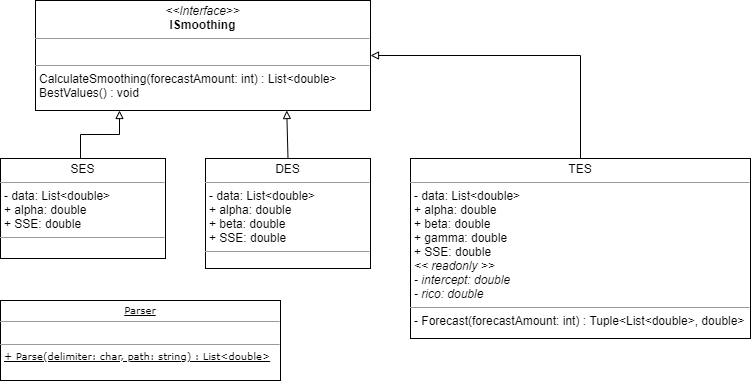

The diagram above was exported from draw.io. Its source (the exported page's mxGraphModel, read from the mxfile embedded in the PNG):
<mxGraphModel dx="1038" dy="580" grid="1" gridSize="10" guides="1" tooltips="1" connect="1" arrows="1" fold="1" page="1" pageScale="1" pageWidth="827" pageHeight="1169" math="0" shadow="0">
  <root>
    <mxCell id="0" />
    <mxCell id="1" parent="0" />
    <mxCell id="2" value="&lt;p style=&quot;margin: 0px ; margin-top: 4px ; text-align: center&quot;&gt;&lt;i&gt;&amp;lt;&amp;lt;Interface&amp;gt;&amp;gt;&lt;/i&gt;&lt;br&gt;&lt;b&gt;ISmoothing&lt;/b&gt;&lt;/p&gt;&lt;hr size=&quot;1&quot;&gt;&lt;p style=&quot;margin: 0px ; margin-left: 4px&quot;&gt;&lt;br&gt;&lt;/p&gt;&lt;hr size=&quot;1&quot;&gt;&lt;p style=&quot;margin: 0px ; margin-left: 4px&quot;&gt;CalculateSmoothing(forecastAmount: int) : List&amp;lt;double&amp;gt;&lt;/p&gt;&lt;p style=&quot;margin: 0px ; margin-left: 4px&quot;&gt;BestValues() : void&lt;/p&gt;" style="verticalAlign=top;align=left;overflow=fill;fontSize=12;fontFamily=Helvetica;html=1;rounded=0;shadow=0;comic=0;labelBackgroundColor=none;strokeColor=#000000;strokeWidth=1;fillColor=#ffffff;" vertex="1" parent="1">
      <mxGeometry x="95" y="30" width="335" height="110" as="geometry" />
    </mxCell>
    <mxCell id="3" value="" style="endArrow=block;html=1;entryX=0.75;entryY=1;entryDx=0;entryDy=0;endFill=0;strokeWidth=1;exitX=0.5;exitY=0;exitDx=0;exitDy=0;" edge="1" source="6" target="2" parent="1">
      <mxGeometry width="50" height="50" relative="1" as="geometry">
        <mxPoint x="346" y="180" as="sourcePoint" />
        <mxPoint x="310" y="166" as="targetPoint" />
      </mxGeometry>
    </mxCell>
    <mxCell id="4" style="edgeStyle=orthogonalEdgeStyle;rounded=0;orthogonalLoop=1;jettySize=auto;html=1;exitX=0.5;exitY=0;exitDx=0;exitDy=0;entryX=0.25;entryY=1;entryDx=0;entryDy=0;endArrow=block;endFill=0;strokeWidth=1;" edge="1" target="2" parent="1">
      <mxGeometry relative="1" as="geometry">
        <mxPoint x="140" y="188" as="sourcePoint" />
      </mxGeometry>
    </mxCell>
    <mxCell id="5" value="&lt;p style=&quot;margin: 0px ; margin-top: 4px ; text-align: center&quot;&gt;SES&lt;/p&gt;&lt;hr size=&quot;1&quot;&gt;&lt;p style=&quot;margin: 0px ; margin-left: 4px&quot;&gt;- data: List&amp;lt;double&amp;gt;&lt;/p&gt;&lt;p style=&quot;margin: 0px ; margin-left: 4px&quot;&gt;+ alpha: double&lt;/p&gt;&lt;p style=&quot;margin: 0px ; margin-left: 4px&quot;&gt;+ SSE: double&lt;/p&gt;&lt;hr size=&quot;1&quot;&gt;&lt;p style=&quot;margin: 0px ; margin-left: 4px&quot;&gt;&lt;br&gt;&lt;/p&gt;" style="verticalAlign=top;align=left;overflow=fill;fontSize=12;fontFamily=Helvetica;html=1;rounded=0;shadow=0;comic=0;labelBackgroundColor=none;strokeColor=#000000;strokeWidth=1;fillColor=#ffffff;" vertex="1" parent="1">
      <mxGeometry x="60" y="188" width="165" height="100" as="geometry" />
    </mxCell>
    <mxCell id="6" value="&lt;p style=&quot;margin: 0px ; margin-top: 4px ; text-align: center&quot;&gt;DES&lt;/p&gt;&lt;hr size=&quot;1&quot;&gt;&lt;p style=&quot;margin: 0px ; margin-left: 4px&quot;&gt;- data: List&amp;lt;double&amp;gt;&lt;/p&gt;&lt;p style=&quot;margin: 0px ; margin-left: 4px&quot;&gt;+ alpha: double&lt;/p&gt;&lt;p style=&quot;margin: 0px ; margin-left: 4px&quot;&gt;+ beta: double&lt;/p&gt;&lt;p style=&quot;margin: 0px ; margin-left: 4px&quot;&gt;+ SSE: double&lt;/p&gt;&lt;hr size=&quot;1&quot;&gt;&lt;p style=&quot;margin: 0px ; margin-left: 4px&quot;&gt;&lt;br&gt;&lt;/p&gt;" style="verticalAlign=top;align=left;overflow=fill;fontSize=12;fontFamily=Helvetica;html=1;rounded=0;shadow=0;comic=0;labelBackgroundColor=none;strokeColor=#000000;strokeWidth=1;fillColor=#ffffff;" vertex="1" parent="1">
      <mxGeometry x="265" y="188" width="165" height="110" as="geometry" />
    </mxCell>
    <mxCell id="7" value="&lt;p style=&quot;margin: 0px ; margin-top: 4px ; text-align: center&quot;&gt;TES&lt;/p&gt;&lt;hr size=&quot;1&quot;&gt;&lt;p style=&quot;margin: 0px ; margin-left: 4px&quot;&gt;- data: List&amp;lt;double&amp;gt;&lt;/p&gt;&lt;p style=&quot;margin: 0px ; margin-left: 4px&quot;&gt;+ alpha: double&lt;/p&gt;&lt;p style=&quot;margin: 0px ; margin-left: 4px&quot;&gt;+ beta: double&lt;/p&gt;&lt;p style=&quot;margin: 0px ; margin-left: 4px&quot;&gt;+ gamma: double&lt;/p&gt;&lt;p style=&quot;margin: 0px ; margin-left: 4px&quot;&gt;+ SSE: double&lt;/p&gt;&lt;p style=&quot;margin: 0px ; margin-left: 4px&quot;&gt;&lt;i&gt;&amp;lt;&amp;lt; readonly &amp;gt;&amp;gt;&lt;/i&gt;&lt;/p&gt;&lt;p style=&quot;margin: 0px ; margin-left: 4px&quot;&gt;&lt;i&gt;- intercept: double&lt;/i&gt;&lt;/p&gt;&lt;p style=&quot;margin: 0px ; margin-left: 4px&quot;&gt;&lt;i&gt;- rico: double&lt;/i&gt;&lt;/p&gt;&lt;hr size=&quot;1&quot;&gt;&lt;p style=&quot;margin: 0px ; margin-left: 4px&quot;&gt;- Forecast(forecastAmount: int) : Tuple&amp;lt;List&amp;lt;double&amp;gt;, double&amp;gt;&lt;/p&gt;" style="verticalAlign=top;align=left;overflow=fill;fontSize=12;fontFamily=Helvetica;html=1;rounded=0;shadow=0;comic=0;labelBackgroundColor=none;strokeColor=#000000;strokeWidth=1;fillColor=#ffffff;" vertex="1" parent="1">
      <mxGeometry x="470" y="188" width="340" height="180" as="geometry" />
    </mxCell>
    <mxCell id="8" value="" style="endArrow=block;html=1;entryX=1;entryY=0.5;entryDx=0;entryDy=0;endFill=0;strokeWidth=1;exitX=0.5;exitY=0;exitDx=0;exitDy=0;rounded=0;" edge="1" source="7" target="2" parent="1">
      <mxGeometry width="50" height="50" relative="1" as="geometry">
        <mxPoint x="640" y="115" as="sourcePoint" />
        <mxPoint x="356.25" y="150" as="targetPoint" />
        <Array as="points">
          <mxPoint x="640" y="85" />
        </Array>
      </mxGeometry>
    </mxCell>
    <mxCell id="9" value="&lt;p style=&quot;margin: 4px 0px 0px ; text-align: center ; font-size: 10px&quot;&gt;&lt;u&gt;&lt;span&gt;Parser&lt;/span&gt;&lt;br&gt;&lt;/u&gt;&lt;/p&gt;&lt;hr size=&quot;1&quot; style=&quot;font-size: 10px&quot;&gt;&lt;p style=&quot;margin: 0px 0px 0px 4px ; font-size: 10px&quot;&gt;&lt;br&gt;&lt;/p&gt;&lt;hr size=&quot;1&quot; style=&quot;font-size: 10px&quot;&gt;&lt;p style=&quot;margin: 0px 0px 0px 4px ; font-size: 10px&quot;&gt;&lt;font style=&quot;font-size: 10px&quot;&gt;&lt;u&gt;+ Parse(delimiter: char, path: string) : List&amp;lt;double&amp;gt;&lt;/u&gt;&lt;/font&gt;&lt;/p&gt;" style="verticalAlign=top;align=left;overflow=fill;fontSize=12;fontFamily=Verdana;html=1;rounded=0;shadow=0;comic=0;labelBackgroundColor=none;strokeColor=#000000;strokeWidth=1;fillColor=#ffffff;" vertex="1" parent="1">
      <mxGeometry x="60" y="330" width="280" height="80" as="geometry" />
    </mxCell>
  </root>
</mxGraphModel>